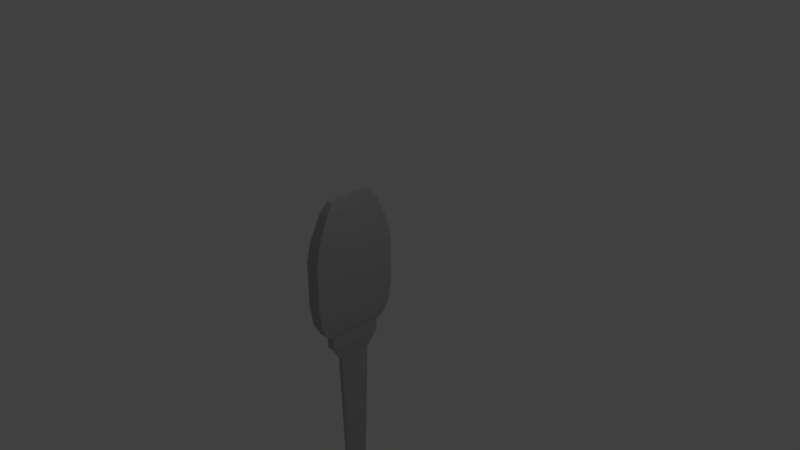 # Source: Spoon.blend  (saved by Blender 2.79.0; exported with 4.5.12 LTS)
import bpy
from mathutils import Matrix  # noqa: F401  (used for matrix-valued properties, if any)

bpy.ops.wm.read_factory_settings(use_empty=True)
scene = bpy.context.scene
scene.name = 'Scene'

# ---- collections
col_collection_1 = bpy.data.collections.new('Collection 1'); scene.collection.children.link(col_collection_1)

# ---- materials (node trees are filled in below, after node groups)
mat_fork = bpy.data.materials.new('Fork')
mat_fork.alpha_threshold = 0.0
mat_fork.use_transparent_shadow = False
mat_fork.diffuse_color = (0.4575, 0.4575, 0.4575, 1.0)
mat_fork.roughness = 0.5
mat_fork.specular_intensity = 1.0
mat_fork.line_color = (0.0, 0.0, 0.0, 1.0)

# ---- material node trees

# ---- world
world_world = bpy.data.worlds.new('World'); scene.world = world_world
world_world.color = (0.05088, 0.05088, 0.05088)
world_world.use_sun_shadow = False
world_world.sun_shadow_jitter_overblur = 0.0
world_world.cycles.sampling_method = 'MANUAL'

# ---- cameras
cam_camera = bpy.data.cameras.new('Camera')
cam_camera.clip_end = 100.0
cam_camera.lens = 35.0
cam_camera.sensor_width = 32.0
cam_camera.sensor_height = 18.0
cam_camera.ortho_scale = 7.314
cam_camera.dof.focus_distance = 0.0
cam_camera.dof.aperture_fstop = 128.0

# ---- lights
light_lamp = bpy.data.lights.new('Lamp', 'POINT')
light_lamp.transmission_factor = 0.0
light_lamp.cutoff_distance = 30.0
light_lamp.energy = 100.0
light_lamp.shadow_buffer_clip_start = 1.001
light_lamp.shadow_soft_size = 0.1
light_lamp.shadow_maximum_resolution = 0.006
light_lamp.use_absolute_resolution = True

# ---- meshes
me_cube_004 = bpy.data.meshes.new('Cube.004')
me_cube_004.from_pydata([(0.02275, 0.05449, 1.0), (0.02275, 0.05449, -1.0), (0.02275, -0.05449, 1.0), (0.02275, -0.05449, -1.0), (-0.02275, 0.05449, 1.0), (-0.02275, 0.05449, -1.0), (-0.02275, -0.05449, 1.0), (-0.02275, -0.05449, -1.0), (0.0197, 0.04719, -1.7), (0.0197, -0.04719, -1.7), (-0.0197, 0.04719, -1.7), (-0.0197, -0.04719, -1.7), (0.0135, 0.03234, -3.668), (0.0135, -0.03234, -3.668), (-0.0135, 0.03234, -3.668), (-0.0135, -0.03234, -3.668), (0.0102, 0.02442, -24.0), (0.0102, -0.02442, -24.0), (-0.0102, 0.02442, -24.0), (-0.0102, -0.02442, -24.0), (0.01211, 0.029, -35.83), (0.01211, -0.029, -35.83), (-0.01211, 0.029, -35.83), (-0.01211, -0.029, -35.83), (0.01211, 0.029, -49.38), (0.01211, -0.029, -49.38), (-0.01211, 0.029, -49.38), (-0.01211, -0.029, -49.38), (0.01031, 0.02469, -51.69), (0.01031, -0.02469, -51.69), (-0.01031, 0.02469, -51.69), (-0.01031, -0.02469, -51.69), (0.02924, 0.07004, 1.932), (0.02924, -0.07004, 1.932), (-0.02924, 0.07004, 1.932), (-0.02924, -0.07004, 1.932), (0.03468, 0.08305, 3.951), (0.03468, -0.08305, 3.951), (-0.03468, 0.08305, 3.951), (-0.03468, -0.08305, 3.951), (0.03736, 0.08948, 7.523), (0.03736, -0.08948, 7.523), (-0.03736, 0.08948, 7.523), (-0.03736, -0.08948, 7.523), (0.03736, 0.08948, 15.06), (0.03736, -0.08948, 15.06), (-0.03736, 0.08948, 15.06), (-0.03736, -0.08948, 15.06), (0.03348, 0.08018, 18.41), (0.03348, -0.08018, 18.41), (-0.03348, 0.08018, 18.41), (-0.03348, -0.08018, 18.41), (0.02476, 0.05931, 22.32), (0.02476, -0.05931, 22.32), (-0.02476, 0.05931, 22.32), (-0.02476, -0.05931, 22.32), (0.01856, 0.04444, 23.78), (0.01856, -0.04444, 23.78), (-0.01856, 0.04444, 23.78), (-0.01856, -0.04444, 23.78), (-0.01453, 0.06337, 3.013), (-0.01453, -0.06337, 3.013), (-0.01944, 0.07514, 4.84), (-0.01944, -0.07514, 4.84), (-0.02187, 0.08096, 8.072), (-0.02187, -0.08096, 8.072), (-0.02187, 0.08096, 14.89), (-0.02187, -0.08096, 14.89), (-0.01836, 0.07254, 17.92), (-0.01836, -0.07254, 17.92), (-0.01047, 0.05366, 21.46), (-0.01047, -0.05366, 21.46), (-0.004858, 0.04021, 22.78), (-0.004858, -0.04021, 22.78), (-0.006341, 0.04816, 5.478), (-0.006341, -0.04816, 5.478), (-0.01008, 0.0571, 6.866), (-0.01008, -0.0571, 6.866), (-0.01192, 0.06153, 9.323), (-0.01192, -0.06153, 9.323), (-0.01192, 0.06153, 14.5), (-0.01192, -0.06153, 14.5), (-0.009253, 0.05513, 16.81), (-0.009253, -0.05513, 16.81), (-0.00326, 0.04078, 19.5), (-0.00326, -0.04078, 19.5), (0.001008, 0.03056, 20.5), (0.001008, -0.03056, 20.5)], [], [(5, 1, 8, 10), (4, 6, 35, 34), (1, 0, 2, 3), (7, 6, 4, 5), (5, 4, 0, 1), (3, 2, 6, 7), (11, 10, 14, 15), (1, 3, 9, 8), (7, 5, 10, 11), (3, 7, 11, 9), (12, 13, 17, 16), (9, 11, 15, 13), (8, 9, 13, 12), (10, 8, 12, 14), (18, 16, 20, 22), (14, 12, 16, 18), (15, 14, 18, 19), (13, 15, 19, 17), (23, 22, 26, 27), (19, 18, 22, 23), (17, 19, 23, 21), (16, 17, 21, 20), (24, 25, 29, 28), (21, 23, 27, 25), (20, 21, 25, 24), (22, 20, 24, 26), (30, 28, 29, 31), (26, 24, 28, 30), (27, 26, 30, 31), (25, 27, 31, 29), (33, 32, 36, 37), (0, 4, 34, 32), (6, 2, 33, 35), (2, 0, 32, 33), (39, 37, 41, 43), (32, 34, 38, 36), (35, 33, 37, 39), (35, 39, 63, 61), (41, 40, 44, 45), (42, 38, 62, 64), (37, 36, 40, 41), (36, 38, 42, 40), (44, 46, 50, 48), (40, 42, 46, 44), (43, 41, 45, 47), (38, 34, 60, 62), (51, 49, 53, 55), (47, 45, 49, 51), (50, 46, 66, 68), (45, 44, 48, 49), (53, 52, 56, 57), (39, 43, 65, 63), (49, 48, 52, 53), (48, 50, 54, 52), (56, 58, 59, 57), (52, 54, 58, 56), (55, 53, 57, 59), (59, 58, 72, 73), (72, 70, 84, 86), (62, 60, 74, 76), (65, 67, 81, 79), (73, 72, 86, 87), (66, 64, 78, 80), (70, 68, 82, 84), (46, 42, 64, 66), (51, 55, 71, 69), (34, 35, 61, 60), (43, 47, 67, 65), (54, 50, 68, 70), (47, 51, 69, 67), (58, 54, 70, 72), (55, 59, 73, 71), (74, 75, 77, 76), (76, 77, 79, 78), (78, 79, 81, 80), (80, 81, 83, 82), (82, 83, 85, 84), (84, 85, 87, 86), (61, 63, 77, 75), (71, 73, 87, 85), (68, 66, 80, 82), (67, 69, 83, 81), (63, 65, 79, 77), (64, 62, 76, 78), (69, 71, 85, 83), (60, 61, 75, 74)])
me_cube_004.materials.append(mat_fork)
me_cube_004.use_remesh_preserve_volume = False
me_cube_004.use_remesh_preserve_attributes = False
me_cube_004.use_mirror_vertex_groups = False
me_cube_004.update()

# ---- objects
ob_cube_004 = bpy.data.objects.new('Cube.004', me_cube_004)
ob_lamp = bpy.data.objects.new('Lamp', light_lamp)
ob_camera = bpy.data.objects.new('Camera', cam_camera)

# ---- transforms, parenting, visibility, modifiers, constraints
ob_cube_004.location = (0.0, -0.3138, -1.064)
ob_cube_004.scale = (2.692, 6.742, 0.08337)
ob_cube_004.lock_rotations_4d = False
ob_cube_004.empty_display_type = 'ARROWS'
ob_cube_004.lineart.crease_threshold = 0.0
ob_lamp.location = (4.076, 1.005, 5.904)
ob_lamp.rotation_euler = (0.6503, 0.05522, 1.866)
ob_lamp.lock_rotations_4d = False
ob_lamp.empty_display_type = 'ARROWS'
ob_lamp.color = (0.0, 0.0, 0.0, 0.0)
ob_lamp.lineart.crease_threshold = 0.0
ob_camera.location = (7.481, -6.508, 5.344)
ob_camera.rotation_euler = (1.109, 0.0, 0.8149)
ob_camera.lock_rotations_4d = False
ob_camera.empty_display_type = 'ARROWS'
ob_camera.color = (0.0, 0.0, 0.0, 0.0)
ob_camera.display_type = 'WIRE'
ob_camera.lineart.crease_threshold = 0.0

# ---- collection membership
col_collection_1.objects.link(ob_cube_004)
col_collection_1.objects.link(ob_lamp)
col_collection_1.objects.link(ob_camera)

# ---- scene / render settings (as saved in the file)
scene.camera = ob_camera
scene.frame_start = 1; scene.frame_end = 250; scene.frame_set(1)
scene.render.engine = 'BLENDER_EEVEE_NEXT'
scene.render.resolution_percentage = 50
scene.render.dither_intensity = 0.0
scene.cycles.use_denoising = False
scene.cycles.samples = 128
scene.cycles.sampling_pattern = 'TABULATED_SOBOL'
scene.cycles.use_adaptive_sampling = False
scene.cycles.use_light_tree = False
scene.cycles.blur_glossy = 0.0
scene.cycles.sample_clamp_indirect = 0.0
scene.view_settings.view_transform = 'Standard'
bpy.context.view_layer.update()
